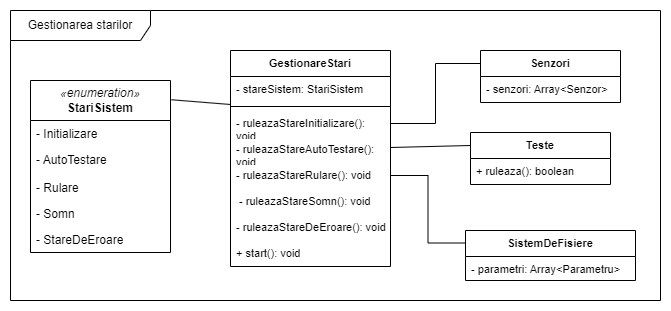

The diagram above was exported from draw.io. Its source (the exported page's mxGraphModel, read from the mxfile embedded in the PNG):
<mxGraphModel dx="1036" dy="606" grid="1" gridSize="10" guides="1" tooltips="1" connect="1" arrows="1" fold="1" page="1" pageScale="1" pageWidth="850" pageHeight="1100" math="0" shadow="0">
  <root>
    <mxCell id="xFWH-NerD9R0h_Rat-m7-0" />
    <mxCell id="xFWH-NerD9R0h_Rat-m7-1" parent="xFWH-NerD9R0h_Rat-m7-0" />
    <mxCell id="xFWH-NerD9R0h_Rat-m7-2" value="Gestionarea starilor" style="shape=umlFrame;whiteSpace=wrap;html=1;pointerEvents=0;width=140;height=30;" parent="xFWH-NerD9R0h_Rat-m7-1" vertex="1">
      <mxGeometry x="70" y="180" width="650" height="290" as="geometry" />
    </mxCell>
    <mxCell id="xFWH-NerD9R0h_Rat-m7-3" value="&lt;i&gt;«enumeration»&lt;/i&gt;&lt;br&gt;&lt;b&gt;StariSistem&lt;/b&gt;" style="swimlane;fontStyle=0;childLayout=stackLayout;horizontal=1;startSize=40;fillColor=none;horizontalStack=0;resizeParent=1;resizeParentMax=0;resizeLast=0;collapsible=1;marginBottom=0;whiteSpace=wrap;html=1;" parent="xFWH-NerD9R0h_Rat-m7-1" vertex="1">
      <mxGeometry x="90" y="250" width="140" height="172" as="geometry" />
    </mxCell>
    <mxCell id="xFWH-NerD9R0h_Rat-m7-4" value="- Initializare" style="text;strokeColor=none;fillColor=none;align=left;verticalAlign=top;spacingLeft=4;spacingRight=4;overflow=hidden;rotatable=0;points=[[0,0.5],[1,0.5]];portConstraint=eastwest;whiteSpace=wrap;html=1;" parent="xFWH-NerD9R0h_Rat-m7-3" vertex="1">
      <mxGeometry y="40" width="140" height="26" as="geometry" />
    </mxCell>
    <mxCell id="xFWH-NerD9R0h_Rat-m7-5" value="-&amp;nbsp;AutoTestare" style="text;strokeColor=none;fillColor=none;align=left;verticalAlign=top;spacingLeft=4;spacingRight=4;overflow=hidden;rotatable=0;points=[[0,0.5],[1,0.5]];portConstraint=eastwest;whiteSpace=wrap;html=1;" parent="xFWH-NerD9R0h_Rat-m7-3" vertex="1">
      <mxGeometry y="66" width="140" height="28" as="geometry" />
    </mxCell>
    <mxCell id="xFWH-NerD9R0h_Rat-m7-6" value="- Rulare" style="text;strokeColor=none;fillColor=none;align=left;verticalAlign=top;spacingLeft=4;spacingRight=4;overflow=hidden;rotatable=0;points=[[0,0.5],[1,0.5]];portConstraint=eastwest;whiteSpace=wrap;html=1;" parent="xFWH-NerD9R0h_Rat-m7-3" vertex="1">
      <mxGeometry y="94" width="140" height="26" as="geometry" />
    </mxCell>
    <mxCell id="xFWH-NerD9R0h_Rat-m7-7" value="- Somn" style="text;strokeColor=none;fillColor=none;align=left;verticalAlign=top;spacingLeft=4;spacingRight=4;overflow=hidden;rotatable=0;points=[[0,0.5],[1,0.5]];portConstraint=eastwest;whiteSpace=wrap;html=1;" parent="xFWH-NerD9R0h_Rat-m7-3" vertex="1">
      <mxGeometry y="120" width="140" height="26" as="geometry" />
    </mxCell>
    <mxCell id="xFWH-NerD9R0h_Rat-m7-8" value="- StareDeEroare" style="text;strokeColor=none;fillColor=none;align=left;verticalAlign=top;spacingLeft=4;spacingRight=4;overflow=hidden;rotatable=0;points=[[0,0.5],[1,0.5]];portConstraint=eastwest;whiteSpace=wrap;html=1;" parent="xFWH-NerD9R0h_Rat-m7-3" vertex="1">
      <mxGeometry y="146" width="140" height="26" as="geometry" />
    </mxCell>
    <mxCell id="xFWH-NerD9R0h_Rat-m7-19" style="edgeStyle=none;shape=connector;rounded=0;orthogonalLoop=1;jettySize=auto;html=1;exitX=0;exitY=0.25;exitDx=0;exitDy=0;entryX=1.007;entryY=0.112;entryDx=0;entryDy=0;entryPerimeter=0;labelBackgroundColor=default;strokeColor=default;align=center;verticalAlign=middle;fontFamily=Helvetica;fontSize=11;fontColor=default;endArrow=none;endFill=0;" parent="xFWH-NerD9R0h_Rat-m7-1" source="N7S8Z5N5epuBAXrFoQ4q-0" target="xFWH-NerD9R0h_Rat-m7-3" edge="1">
      <mxGeometry relative="1" as="geometry">
        <mxPoint x="345" y="269" as="sourcePoint" />
      </mxGeometry>
    </mxCell>
    <mxCell id="N7S8Z5N5epuBAXrFoQ4q-0" value="GestionareStari" style="swimlane;fontStyle=1;align=center;verticalAlign=top;childLayout=stackLayout;horizontal=1;startSize=26;horizontalStack=0;resizeParent=1;resizeParentMax=0;resizeLast=0;collapsible=1;marginBottom=0;whiteSpace=wrap;html=1;fontFamily=Helvetica;fontSize=11;fontColor=default;" parent="xFWH-NerD9R0h_Rat-m7-1" vertex="1">
      <mxGeometry x="290" y="220" width="160" height="216" as="geometry" />
    </mxCell>
    <mxCell id="N7S8Z5N5epuBAXrFoQ4q-1" value="- stareSistem: StariSistem" style="text;strokeColor=none;fillColor=none;align=left;verticalAlign=top;spacingLeft=4;spacingRight=4;overflow=hidden;rotatable=0;points=[[0,0.5],[1,0.5]];portConstraint=eastwest;whiteSpace=wrap;html=1;fontSize=11;fontFamily=Helvetica;fontColor=default;" parent="N7S8Z5N5epuBAXrFoQ4q-0" vertex="1">
      <mxGeometry y="26" width="160" height="26" as="geometry" />
    </mxCell>
    <mxCell id="N7S8Z5N5epuBAXrFoQ4q-2" value="" style="line;strokeWidth=1;fillColor=none;align=left;verticalAlign=middle;spacingTop=-1;spacingLeft=3;spacingRight=3;rotatable=0;labelPosition=right;points=[];portConstraint=eastwest;strokeColor=inherit;fontFamily=Helvetica;fontSize=11;fontColor=default;" parent="N7S8Z5N5epuBAXrFoQ4q-0" vertex="1">
      <mxGeometry y="52" width="160" height="8" as="geometry" />
    </mxCell>
    <mxCell id="N7S8Z5N5epuBAXrFoQ4q-4" value="- ruleazaStareInitializare(): void" style="text;strokeColor=none;fillColor=none;align=left;verticalAlign=top;spacingLeft=4;spacingRight=4;overflow=hidden;rotatable=0;points=[[0,0.5],[1,0.5]];portConstraint=eastwest;whiteSpace=wrap;html=1;fontSize=11;fontFamily=Helvetica;fontColor=default;" parent="N7S8Z5N5epuBAXrFoQ4q-0" vertex="1">
      <mxGeometry y="60" width="160" height="26" as="geometry" />
    </mxCell>
    <mxCell id="N7S8Z5N5epuBAXrFoQ4q-5" value="- ruleazaStareAutoTestare(): void" style="text;strokeColor=none;fillColor=none;align=left;verticalAlign=top;spacingLeft=4;spacingRight=4;overflow=hidden;rotatable=0;points=[[0,0.5],[1,0.5]];portConstraint=eastwest;whiteSpace=wrap;html=1;fontSize=11;fontFamily=Helvetica;fontColor=default;" parent="N7S8Z5N5epuBAXrFoQ4q-0" vertex="1">
      <mxGeometry y="86" width="160" height="26" as="geometry" />
    </mxCell>
    <mxCell id="N7S8Z5N5epuBAXrFoQ4q-7" value="- ruleazaStareRulare(): void" style="text;strokeColor=none;fillColor=none;align=left;verticalAlign=top;spacingLeft=4;spacingRight=4;overflow=hidden;rotatable=0;points=[[0,0.5],[1,0.5]];portConstraint=eastwest;whiteSpace=wrap;html=1;fontSize=11;fontFamily=Helvetica;fontColor=default;" parent="N7S8Z5N5epuBAXrFoQ4q-0" vertex="1">
      <mxGeometry y="112" width="160" height="26" as="geometry" />
    </mxCell>
    <mxCell id="N7S8Z5N5epuBAXrFoQ4q-6" value="&amp;nbsp;- ruleazaStareSomn(): void" style="text;strokeColor=none;fillColor=none;align=left;verticalAlign=top;spacingLeft=4;spacingRight=4;overflow=hidden;rotatable=0;points=[[0,0.5],[1,0.5]];portConstraint=eastwest;whiteSpace=wrap;html=1;fontSize=11;fontFamily=Helvetica;fontColor=default;" parent="N7S8Z5N5epuBAXrFoQ4q-0" vertex="1">
      <mxGeometry y="138" width="160" height="26" as="geometry" />
    </mxCell>
    <mxCell id="N7S8Z5N5epuBAXrFoQ4q-3" value="- ruleazaStareDeEroare(): void" style="text;strokeColor=none;fillColor=none;align=left;verticalAlign=top;spacingLeft=4;spacingRight=4;overflow=hidden;rotatable=0;points=[[0,0.5],[1,0.5]];portConstraint=eastwest;whiteSpace=wrap;html=1;fontSize=11;fontFamily=Helvetica;fontColor=default;" parent="N7S8Z5N5epuBAXrFoQ4q-0" vertex="1">
      <mxGeometry y="164" width="160" height="26" as="geometry" />
    </mxCell>
    <mxCell id="N7S8Z5N5epuBAXrFoQ4q-8" value="+ start(): void" style="text;strokeColor=none;fillColor=none;align=left;verticalAlign=top;spacingLeft=4;spacingRight=4;overflow=hidden;rotatable=0;points=[[0,0.5],[1,0.5]];portConstraint=eastwest;whiteSpace=wrap;html=1;fontSize=11;fontFamily=Helvetica;fontColor=default;" parent="N7S8Z5N5epuBAXrFoQ4q-0" vertex="1">
      <mxGeometry y="190" width="160" height="26" as="geometry" />
    </mxCell>
    <mxCell id="li332TtsyUxD9BBPbteG-3" style="edgeStyle=orthogonalEdgeStyle;shape=connector;rounded=0;orthogonalLoop=1;jettySize=auto;html=1;exitX=0;exitY=0.25;exitDx=0;exitDy=0;entryX=1;entryY=0.5;entryDx=0;entryDy=0;labelBackgroundColor=default;strokeColor=default;align=center;verticalAlign=middle;fontFamily=Helvetica;fontSize=11;fontColor=default;endArrow=none;endFill=0;" parent="xFWH-NerD9R0h_Rat-m7-1" source="6afXbT1-RtdXY8EeUZyd-8" target="N7S8Z5N5epuBAXrFoQ4q-4" edge="1">
      <mxGeometry relative="1" as="geometry" />
    </mxCell>
    <mxCell id="6afXbT1-RtdXY8EeUZyd-8" value="&lt;b&gt;Senzori&lt;/b&gt;" style="swimlane;fontStyle=0;childLayout=stackLayout;horizontal=1;startSize=26;fillColor=none;horizontalStack=0;resizeParent=1;resizeParentMax=0;resizeLast=0;collapsible=1;marginBottom=0;whiteSpace=wrap;html=1;fontFamily=Helvetica;fontSize=11;fontColor=default;" parent="xFWH-NerD9R0h_Rat-m7-1" vertex="1">
      <mxGeometry x="540" y="220" width="140" height="52" as="geometry" />
    </mxCell>
    <mxCell id="6afXbT1-RtdXY8EeUZyd-9" value="- senzori: Array&amp;lt;Senzor&amp;gt;" style="text;strokeColor=none;fillColor=none;align=left;verticalAlign=top;spacingLeft=4;spacingRight=4;overflow=hidden;rotatable=0;points=[[0,0.5],[1,0.5]];portConstraint=eastwest;whiteSpace=wrap;html=1;fontSize=11;fontFamily=Helvetica;fontColor=default;" parent="6afXbT1-RtdXY8EeUZyd-8" vertex="1">
      <mxGeometry y="26" width="140" height="26" as="geometry" />
    </mxCell>
    <mxCell id="6afXbT1-RtdXY8EeUZyd-12" value="&lt;b&gt;Teste&lt;/b&gt;" style="swimlane;fontStyle=0;childLayout=stackLayout;horizontal=1;startSize=26;fillColor=none;horizontalStack=0;resizeParent=1;resizeParentMax=0;resizeLast=0;collapsible=1;marginBottom=0;whiteSpace=wrap;html=1;fontFamily=Helvetica;fontSize=11;fontColor=default;" parent="xFWH-NerD9R0h_Rat-m7-1" vertex="1">
      <mxGeometry x="530" y="302" width="140" height="52" as="geometry" />
    </mxCell>
    <mxCell id="li332TtsyUxD9BBPbteG-0" value="+ ruleaza(): boolean" style="text;strokeColor=none;fillColor=none;align=left;verticalAlign=top;spacingLeft=4;spacingRight=4;overflow=hidden;rotatable=0;points=[[0,0.5],[1,0.5]];portConstraint=eastwest;whiteSpace=wrap;html=1;fontSize=11;fontFamily=Helvetica;fontColor=default;" parent="6afXbT1-RtdXY8EeUZyd-12" vertex="1">
      <mxGeometry y="26" width="140" height="26" as="geometry" />
    </mxCell>
    <mxCell id="li332TtsyUxD9BBPbteG-4" style="edgeStyle=orthogonalEdgeStyle;shape=connector;rounded=0;orthogonalLoop=1;jettySize=auto;html=1;exitX=0;exitY=0.25;exitDx=0;exitDy=0;entryX=1;entryY=0.5;entryDx=0;entryDy=0;labelBackgroundColor=default;strokeColor=default;align=center;verticalAlign=middle;fontFamily=Helvetica;fontSize=11;fontColor=default;endArrow=none;endFill=0;" parent="xFWH-NerD9R0h_Rat-m7-1" source="E1jlfR96q9gceLQLWO3a-0" target="N7S8Z5N5epuBAXrFoQ4q-7" edge="1">
      <mxGeometry relative="1" as="geometry" />
    </mxCell>
    <mxCell id="E1jlfR96q9gceLQLWO3a-0" value="&lt;b&gt;SistemDeFisiere&lt;/b&gt;" style="swimlane;fontStyle=0;childLayout=stackLayout;horizontal=1;startSize=26;fillColor=none;horizontalStack=0;resizeParent=1;resizeParentMax=0;resizeLast=0;collapsible=1;marginBottom=0;whiteSpace=wrap;html=1;fontFamily=Helvetica;fontSize=11;fontColor=default;" parent="xFWH-NerD9R0h_Rat-m7-1" vertex="1">
      <mxGeometry x="525" y="400" width="170" height="50" as="geometry" />
    </mxCell>
    <mxCell id="li332TtsyUxD9BBPbteG-1" value="- parametri: Array&amp;lt;Parametru&amp;gt;" style="text;strokeColor=none;fillColor=none;align=left;verticalAlign=top;spacingLeft=4;spacingRight=4;overflow=hidden;rotatable=0;points=[[0,0.5],[1,0.5]];portConstraint=eastwest;whiteSpace=wrap;html=1;fontSize=11;fontFamily=Helvetica;fontColor=default;" parent="E1jlfR96q9gceLQLWO3a-0" vertex="1">
      <mxGeometry y="26" width="170" height="24" as="geometry" />
    </mxCell>
    <mxCell id="li332TtsyUxD9BBPbteG-2" style="edgeStyle=none;shape=connector;rounded=0;orthogonalLoop=1;jettySize=auto;html=1;entryX=0;entryY=0.25;entryDx=0;entryDy=0;labelBackgroundColor=default;strokeColor=default;align=center;verticalAlign=middle;fontFamily=Helvetica;fontSize=11;fontColor=default;endArrow=none;endFill=0;" parent="xFWH-NerD9R0h_Rat-m7-1" source="N7S8Z5N5epuBAXrFoQ4q-5" target="6afXbT1-RtdXY8EeUZyd-12" edge="1">
      <mxGeometry relative="1" as="geometry" />
    </mxCell>
  </root>
</mxGraphModel>